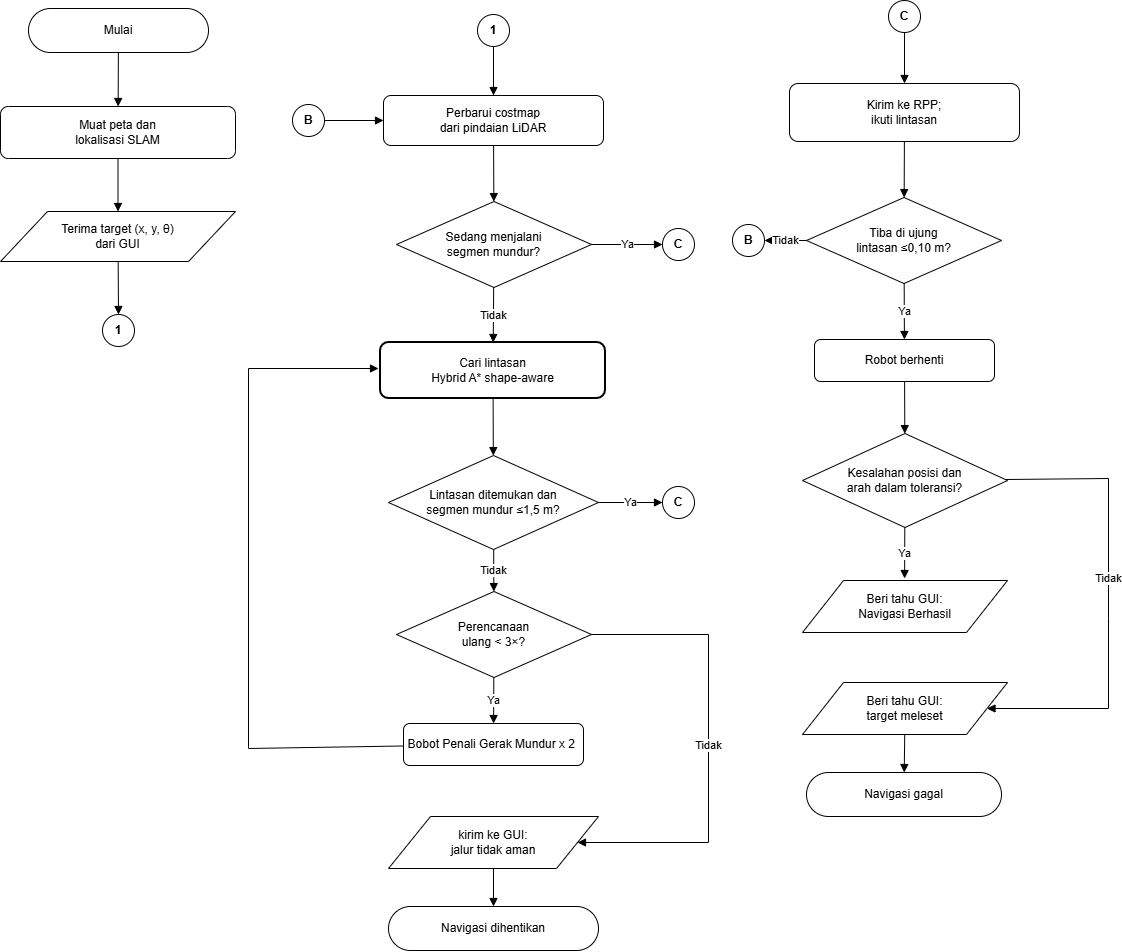

The diagram above was exported from draw.io. Its source (the exported page's mxGraphModel, read from the mxfile embedded in the PNG):
<mxGraphModel dx="1177" dy="1689" grid="1" gridSize="10" guides="1" tooltips="1" connect="1" arrows="1" fold="1" page="1" pageScale="1" pageWidth="1600" pageHeight="1100" math="0" shadow="0">
  <root>
    <mxCell id="0" />
    <mxCell id="1" parent="0" />
    <mxCell id="f_mulai" parent="1" style="rounded=1;whiteSpace=wrap;html=1;arcSize=50;" value="Mulai" vertex="1">
      <mxGeometry height="44" width="180" x="80" y="30" as="geometry" />
    </mxCell>
    <mxCell id="f_load" parent="1" style="rounded=1;whiteSpace=wrap;html=1;" value="Muat peta dan&lt;br&gt;lokalisasi SLAM" vertex="1">
      <mxGeometry height="52" width="235" x="52" y="128" as="geometry" />
    </mxCell>
    <mxCell id="f_tgt" parent="1" style="shape=parallelogram;perimeter=parallelogramPerimeter;whiteSpace=wrap;html=1;" value="Terima target (x, y, θ)&lt;br&gt;dari GUI" vertex="1">
      <mxGeometry height="50" width="235" x="52" y="233" as="geometry" />
    </mxCell>
    <mxCell id="c1a" parent="1" style="ellipse;whiteSpace=wrap;html=1;fontStyle=1;" value="1" vertex="1">
      <mxGeometry height="32" width="32" x="154" y="336" as="geometry" />
    </mxCell>
    <mxCell id="c1b" parent="1" style="ellipse;whiteSpace=wrap;html=1;fontStyle=1;" value="1" vertex="1">
      <mxGeometry height="32" width="32" x="529" y="36" as="geometry" />
    </mxCell>
    <mxCell id="f_cost" parent="1" style="rounded=1;whiteSpace=wrap;html=1;" value="Perbarui costmap&lt;br&gt;dari pindaian LiDAR" vertex="1">
      <mxGeometry height="50" width="220" x="435" y="117" as="geometry" />
    </mxCell>
    <mxCell id="f_rev" parent="1" style="rhombus;whiteSpace=wrap;html=1;" value="Sedang menjalani&lt;br&gt;segmen mundur?" vertex="1">
      <mxGeometry height="86" width="195" x="448" y="223" as="geometry" />
    </mxCell>
    <mxCell id="f_plan" parent="1" style="rounded=1;whiteSpace=wrap;html=1;strokeWidth=2;" value="Cari lintasan&lt;br&gt;Hybrid A* shape-aware" vertex="1">
      <mxGeometry height="56" width="225" x="432" y="364" as="geometry" />
    </mxCell>
    <mxCell id="f_found" parent="1" style="rhombus;whiteSpace=wrap;html=1;" value="Lintasan ditemukan dan&lt;br&gt;segmen mundur ≤1,5 m?" vertex="1">
      <mxGeometry height="94" width="210" x="440" y="477" as="geometry" />
    </mxCell>
    <mxCell id="f_retry" parent="1" style="rhombus;whiteSpace=wrap;html=1;" value="Perencanaan&lt;br&gt;ulang &lt; 3×?" vertex="1">
      <mxGeometry height="86" width="195" x="448" y="613" as="geometry" />
    </mxCell>
    <mxCell id="f_wr" parent="1" style="rounded=1;whiteSpace=wrap;html=1;" value="&lt;div style=&quot;text-align: start;&quot;&gt;Bobot Penali Gerak Mundur x 2&amp;nbsp;&lt;/div&gt;" vertex="1">
      <mxGeometry height="42" width="180" x="455" y="745" as="geometry" />
    </mxCell>
    <mxCell id="f_guij" parent="1" style="shape=parallelogram;perimeter=parallelogramPerimeter;whiteSpace=wrap;html=1;" value="kirim ke GUI:&lt;br&gt;jalur tidak aman" vertex="1">
      <mxGeometry height="52" width="210" x="440" y="838" as="geometry" />
    </mxCell>
    <mxCell id="f_stop1" parent="1" style="rounded=1;whiteSpace=wrap;html=1;arcSize=50;" value="Navigasi dihentikan" vertex="1">
      <mxGeometry height="44" width="210" x="440" y="928" as="geometry" />
    </mxCell>
    <mxCell id="cC1" parent="1" style="ellipse;whiteSpace=wrap;html=1;fontStyle=1;" value="C" vertex="1">
      <mxGeometry height="32" width="32" x="714" y="250" as="geometry" />
    </mxCell>
    <mxCell id="cC2" parent="1" style="ellipse;whiteSpace=wrap;html=1;fontStyle=1;" value="C" vertex="1">
      <mxGeometry height="32" width="32" x="714" y="508" as="geometry" />
    </mxCell>
    <mxCell id="cBi" parent="1" style="ellipse;whiteSpace=wrap;html=1;fontStyle=1;" value="B" vertex="1">
      <mxGeometry height="32" width="32" x="344" y="126" as="geometry" />
    </mxCell>
    <mxCell id="cCin" parent="1" style="ellipse;whiteSpace=wrap;html=1;fontStyle=1;" value="C" vertex="1">
      <mxGeometry height="32" width="32" x="940" y="22" as="geometry" />
    </mxCell>
    <mxCell id="f_send" parent="1" style="rounded=1;whiteSpace=wrap;html=1;" value="Kirim ke RPP;&lt;br&gt;ikuti lintasan" vertex="1">
      <mxGeometry height="58" width="230" x="841" y="105" as="geometry" />
    </mxCell>
    <mxCell id="f_arr" parent="1" style="rhombus;whiteSpace=wrap;html=1;" value="Tiba di ujung&lt;br&gt;lintasan ≤0,10 m?" vertex="1">
      <mxGeometry height="86" width="195" x="858" y="219" as="geometry" />
    </mxCell>
    <mxCell id="f_brake" parent="1" style="rounded=1;whiteSpace=wrap;html=1;" value="Robot berhenti" vertex="1">
      <mxGeometry height="42" width="180" x="866" y="361" as="geometry" />
    </mxCell>
    <mxCell id="f_tol" parent="1" style="rhombus;whiteSpace=wrap;html=1;" value="Kesalahan posisi dan&lt;br&gt;arah dalam toleransi?" vertex="1">
      <mxGeometry height="94" width="205" x="854" y="455" as="geometry" />
    </mxCell>
    <mxCell id="f_guim" parent="1" style="shape=parallelogram;perimeter=parallelogramPerimeter;whiteSpace=wrap;html=1;" value="Beri tahu GUI:&lt;br&gt;target meleset" vertex="1">
      <mxGeometry height="52" width="205" x="854" y="704" as="geometry" />
    </mxCell>
    <mxCell id="f_fail" parent="1" style="rounded=1;whiteSpace=wrap;html=1;arcSize=50;" value="Navigasi gagal" vertex="1">
      <mxGeometry height="44" width="195" x="858" y="794" as="geometry" />
    </mxCell>
    <mxCell id="cBo" parent="1" style="ellipse;whiteSpace=wrap;html=1;fontStyle=1;" value="B" vertex="1">
      <mxGeometry height="32" width="32" x="784" y="246" as="geometry" />
    </mxCell>
    <mxCell id="fe1" edge="1" parent="1" source="f_mulai" style="rounded=0;html=1;endArrow=block;jettySize=auto;" target="f_load" value="">
      <mxGeometry relative="1" as="geometry" />
    </mxCell>
    <mxCell id="fe2" edge="1" parent="1" source="f_load" style="rounded=0;html=1;endArrow=block;jettySize=auto;" target="f_tgt" value="">
      <mxGeometry relative="1" as="geometry" />
    </mxCell>
    <mxCell id="fe3" edge="1" parent="1" source="f_tgt" style="rounded=0;html=1;endArrow=block;jettySize=auto;" target="c1a" value="">
      <mxGeometry relative="1" as="geometry" />
    </mxCell>
    <mxCell id="fe4" edge="1" parent="1" source="c1b" style="rounded=0;html=1;endArrow=block;jettySize=auto;" target="f_cost" value="">
      <mxGeometry relative="1" as="geometry" />
    </mxCell>
    <mxCell id="fe5" edge="1" parent="1" source="f_cost" style="rounded=0;html=1;endArrow=block;jettySize=auto;" target="f_rev" value="">
      <mxGeometry relative="1" as="geometry" />
    </mxCell>
    <mxCell id="fe6" edge="1" parent="1" source="f_rev" style="rounded=0;html=1;endArrow=block;jettySize=auto;" target="cC1" value="Ya">
      <mxGeometry relative="1" as="geometry" />
    </mxCell>
    <mxCell id="fe7" edge="1" parent="1" source="f_rev" style="rounded=0;html=1;endArrow=block;jettySize=auto;" target="f_plan" value="Tidak">
      <mxGeometry relative="1" as="geometry" />
    </mxCell>
    <mxCell id="fe8" edge="1" parent="1" source="f_plan" style="rounded=0;html=1;endArrow=block;jettySize=auto;" target="f_found" value="">
      <mxGeometry relative="1" as="geometry" />
    </mxCell>
    <mxCell id="fe9" edge="1" parent="1" source="f_found" style="rounded=0;html=1;endArrow=block;jettySize=auto;" target="cC2" value="Ya">
      <mxGeometry relative="1" as="geometry" />
    </mxCell>
    <mxCell id="fe10" edge="1" parent="1" source="f_found" style="rounded=0;html=1;endArrow=block;jettySize=auto;" target="f_retry" value="Tidak">
      <mxGeometry relative="1" as="geometry" />
    </mxCell>
    <mxCell id="fe11" edge="1" parent="1" source="f_retry" style="rounded=0;html=1;endArrow=block;jettySize=auto;" target="f_wr" value="Ya">
      <mxGeometry relative="1" as="geometry" />
    </mxCell>
    <mxCell id="fe12" edge="1" parent="1" source="f_retry" style="rounded=0;html=1;endArrow=block;jettySize=auto;" target="f_guij" value="Tidak">
      <mxGeometry relative="1" as="geometry">
        <Array as="points">
          <mxPoint x="760" y="656" />
          <mxPoint x="760" y="864" />
        </Array>
      </mxGeometry>
    </mxCell>
    <mxCell id="fe13" edge="1" parent="1" source="f_wr" style="rounded=0;html=1;endArrow=block;jettySize=auto;" value="">
      <mxGeometry relative="1" as="geometry">
        <Array as="points">
          <mxPoint x="300" y="770" />
          <mxPoint x="300" y="390" />
        </Array>
        <mxPoint x="430" y="390" as="targetPoint" />
      </mxGeometry>
    </mxCell>
    <mxCell id="fe15" edge="1" parent="1" source="f_guij" style="rounded=0;html=1;endArrow=block;jettySize=auto;" target="f_stop1" value="">
      <mxGeometry relative="1" as="geometry" />
    </mxCell>
    <mxCell id="fe16" edge="1" parent="1" source="cBi" style="rounded=0;html=1;endArrow=block;jettySize=auto;" target="f_cost" value="">
      <mxGeometry relative="1" as="geometry" />
    </mxCell>
    <mxCell id="fe17" edge="1" parent="1" source="cCin" style="rounded=0;html=1;endArrow=block;jettySize=auto;" target="f_send" value="">
      <mxGeometry relative="1" as="geometry" />
    </mxCell>
    <mxCell id="fe18" edge="1" parent="1" source="f_send" style="rounded=0;html=1;endArrow=block;jettySize=auto;" target="f_arr" value="">
      <mxGeometry relative="1" as="geometry" />
    </mxCell>
    <mxCell id="fe19" edge="1" parent="1" source="f_arr" style="rounded=0;html=1;endArrow=block;jettySize=auto;" target="cBo" value="Tidak">
      <mxGeometry relative="1" as="geometry" />
    </mxCell>
    <mxCell id="fe20" edge="1" parent="1" source="f_arr" style="rounded=0;html=1;endArrow=block;jettySize=auto;" target="f_brake" value="Ya">
      <mxGeometry relative="1" as="geometry" />
    </mxCell>
    <mxCell id="fe21" edge="1" parent="1" source="f_brake" style="rounded=0;html=1;endArrow=block;jettySize=auto;" target="f_tol" value="">
      <mxGeometry relative="1" as="geometry" />
    </mxCell>
    <mxCell id="fe22" edge="1" parent="1" source="f_tol" style="rounded=0;html=1;endArrow=block;jettySize=auto;" value="Ya">
      <mxGeometry relative="1" as="geometry">
        <mxPoint x="956.0916670000004" y="600" as="targetPoint" />
      </mxGeometry>
    </mxCell>
    <mxCell id="fe23" edge="1" parent="1" source="f_tol" style="rounded=0;html=1;endArrow=block;jettySize=auto;entryX=1;entryY=0.5;entryDx=0;entryDy=0;" target="f_guim" value="Tidak">
      <mxGeometry relative="1" x="-0.1071" as="geometry">
        <Array as="points">
          <mxPoint x="1160" y="500" />
          <mxPoint x="1160" y="640" />
          <mxPoint x="1160" y="730" />
        </Array>
      </mxGeometry>
    </mxCell>
    <mxCell id="fe24" edge="1" parent="1" source="f_guim" style="rounded=0;html=1;endArrow=block;jettySize=auto;" target="f_fail" value="">
      <mxGeometry relative="1" as="geometry" />
    </mxCell>
    <mxCell id="N8B8pVSZl-B0Ytszvd6e-2" parent="1" style="shape=parallelogram;perimeter=parallelogramPerimeter;whiteSpace=wrap;html=1;" value="Beri tahu GUI:&lt;br&gt;Navigasi Berhasil" vertex="1">
      <mxGeometry height="52" width="205" x="854" y="602" as="geometry" />
    </mxCell>
  </root>
</mxGraphModel>